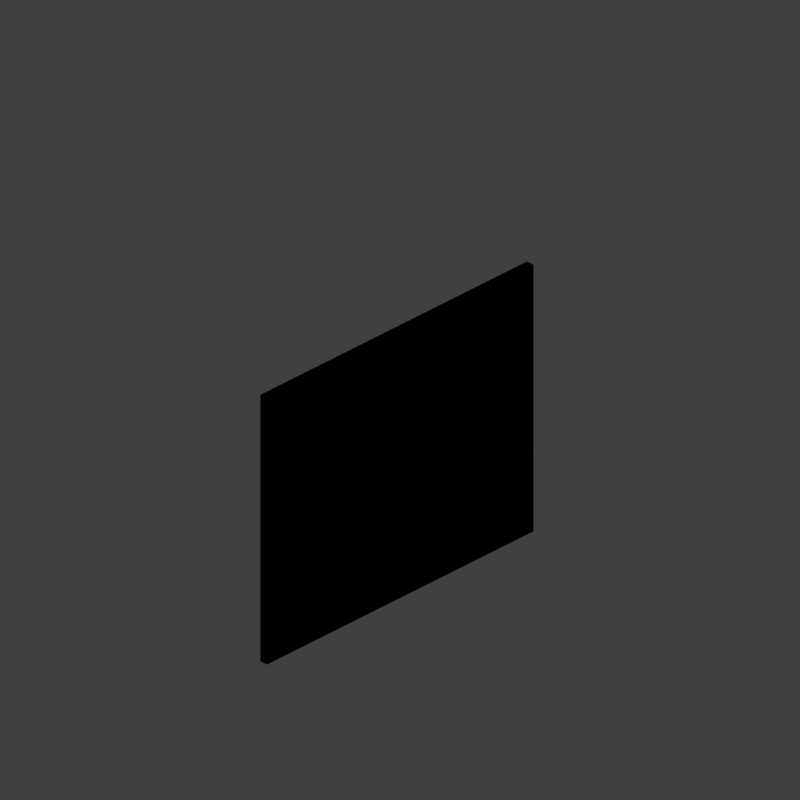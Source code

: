 # Source: WALLBR32_V002.blend  (saved by Blender 2.79.0; exported with 4.5.12 LTS)
import bpy
from mathutils import Matrix  # noqa: F401  (used for matrix-valued properties, if any)

bpy.ops.wm.read_factory_settings(use_empty=True)
scene = bpy.context.scene
scene.name = 'Scene'

# ---- collections
col_collection_1 = bpy.data.collections.new('Collection 1'); scene.collection.children.link(col_collection_1)

# ---- materials (node trees are filled in below, after node groups)
mat_roof = bpy.data.materials.new('roof')
mat_roof.alpha_threshold = 0.0
mat_roof.use_transparent_shadow = False
mat_roof.diffuse_color = (0.855, 0.4215, 0.1829, 1.0)
mat_roof.roughness = 0.5
mat_roof.specular_intensity = 1.0
mat_rct_buildingblocks_marbel = bpy.data.materials.new('RCT_BuildingBlocks_Marbel')
mat_rct_buildingblocks_marbel.alpha_threshold = 0.0
mat_rct_buildingblocks_marbel.use_transparent_shadow = False
mat_rct_buildingblocks_marbel.preview_render_type = 'CUBE'
mat_rct_buildingblocks_marbel.pass_index = 1
mat_rct_buildingblocks_marbel.diffuse_color = (0.09541, 0.8549, 0.2855, 1.0)
mat_rct_buildingblocks_marbel.roughness = 0.5
mat_rct_buildingblocks_marbel.specular_intensity = 1.0

# ---- material node trees

# ---- world
world_world = bpy.data.worlds.new('World'); scene.world = world_world
world_world.color = (0.05088, 0.05088, 0.05088)
world_world.use_sun_shadow = False
world_world.sun_shadow_jitter_overblur = 0.0
world_world.cycles.sampling_method = 'MANUAL'
world_world.light_settings.distance = 0.0

# ---- cameras
cam_camera = bpy.data.cameras.new('Camera')
cam_camera.type = 'ORTHO'
cam_camera.sensor_fit = 'HORIZONTAL'
cam_camera.clip_start = 220.0
cam_camera.clip_end = 340.0
cam_camera.lens = 35.0
cam_camera.sensor_width = 1.0
cam_camera.sensor_height = 18.0
cam_camera.ortho_scale = 8.486
cam_camera.shift_x = -0.000345
cam_camera.shift_y = 0.25
cam_camera.dof.focus_distance = 0.0
cam_camera.dof.aperture_fstop = 128.0
cam_camera.dof.aperture_blades = 6

# ---- lights
light_lightdome = bpy.data.lights.new('LightDome', 'SUN')
light_lightdome.transmission_factor = 0.0
light_lightdome.angle = 0.1993
light_lightdome.energy = 0.1
light_lightdome.shadow_buffer_clip_start = 0.5
light_lightdome.shadow_soft_size = 0.1
light_lightdome.shadow_cascade_max_distance = 1000.0
light_fillerlight = bpy.data.lights.new('FillerLight', 'SUN')
light_fillerlight.transmission_factor = 0.0
light_fillerlight.angle = 0.9273
light_fillerlight.energy = 0.5
light_fillerlight.shadow_buffer_clip_start = 0.5
light_fillerlight.shadow_soft_size = 0.5
light_fillerlight.shadow_cascade_max_distance = 1000.0
light_mainlight = bpy.data.lights.new('MainLight', 'SUN')
light_mainlight.transmission_factor = 0.0
light_mainlight.angle = 0.9273
light_mainlight.energy = 1.3
light_mainlight.shadow_buffer_clip_start = 0.5
light_mainlight.shadow_soft_size = 0.5
light_mainlight.shadow_cascade_max_distance = 1000.0

# ---- meshes
me_cube_003 = bpy.data.meshes.new('Cube.003')
me_cube_003.from_pydata([(2.0, 3.576e-07, 1.633), (2.0, 3.576e-07, 0.0), (-2.0, -2.384e-07, 1.633), (-2.0, -2.384e-07, 0.0), (2.0, 0.1, 1.633), (2.0, 0.1, 0.0), (-2.0, 0.1, 1.633), (-2.0, 0.1, 0.0)], [], [(0, 2, 3, 1), (4, 5, 7, 6), (2, 6, 7, 3), (1, 5, 4, 0), (0, 4, 6, 2), (3, 7, 5, 1)])
me_cube_003.polygons.foreach_set('material_index', [1, 1, 1, 1, 1, 1])
_uv = me_cube_003.uv_layers.new(name='UVMap')
_uv.uv.foreach_set('vector', [0.9942, 0.9829, -0.002054, 0.9829, -0.002054, 0.5442, 0.9942, 0.5442, 0.9942, 0.9829, 0.9942, 0.5442, -0.002054, 0.5442, -0.002054, 0.9829, -0.002054, 0.9829, -0.002054, 0.9829, -0.002054, 0.5442, -0.002054, 0.5442, 0.9942, 0.5442, 0.9942, 0.5442, 0.9942, 0.9829, 0.9942, 0.9829, 0.9942, 0.9829, 0.9942, 0.9829, -0.002054, 0.9829, -0.002054, 0.9829, -0.002054, 0.5442, -0.002054, 0.5442, 0.9942, 0.5442, 0.9942, 0.5442])
me_cube_003.materials.append(mat_roof)
me_cube_003.materials.append(mat_rct_buildingblocks_marbel)
me_cube_003.use_remesh_preserve_volume = False
me_cube_003.use_remesh_preserve_attributes = False
me_cube_003.use_mirror_vertex_groups = False
me_cube_003.update()
me_cube_001 = bpy.data.meshes.new('Cube.001')
me_cube_001.from_pydata([(-2.0, -2.0, 0.0), (-2.0, -2.0, 1.633), (-2.0, 2.0, 0.0), (-2.0, 2.0, 1.633), (2.0, -2.0, 0.0), (2.0, -2.0, 1.633), (2.0, 2.0, 0.0), (2.0, 2.0, 1.633)], [], [(0, 1, 3, 2), (2, 3, 7, 6), (6, 7, 5, 4), (4, 5, 1, 0), (2, 6, 4, 0), (7, 3, 1, 5)])
me_cube_001.use_remesh_preserve_volume = False
me_cube_001.use_remesh_preserve_attributes = False
me_cube_001.use_mirror_vertex_groups = False
me_cube_001.update()
me_cube_000 = bpy.data.meshes.new('Cube.000')
me_cube_000.from_pydata([(2.0, 3.576e-07, 1.633), (2.0, 3.576e-07, 0.0), (-2.0, -2.384e-07, 1.633), (-2.0, -2.384e-07, 0.0), (2.0, 0.1, 1.633), (2.0, 0.1, 0.0), (-2.0, 0.1, 1.633), (-2.0, 0.1, 0.0)], [], [(0, 2, 3, 1), (4, 5, 7, 6), (2, 6, 7, 3), (1, 5, 4, 0), (0, 4, 6, 2), (3, 7, 5, 1)])
me_cube_000.polygons.foreach_set('material_index', [1, 1, 1, 1, 1, 1])
_uv = me_cube_000.uv_layers.new(name='UVMap')
_uv.uv.foreach_set('vector', [0.9942, 0.9829, -0.002054, 0.9829, -0.002054, 0.5442, 0.9942, 0.5442, 0.9942, 0.9829, 0.9942, 0.5442, -0.002054, 0.5442, -0.002054, 0.9829, -0.002054, 0.9829, -0.002054, 0.9829, -0.002054, 0.5442, -0.002054, 0.5442, 0.9942, 0.5442, 0.9942, 0.5442, 0.9942, 0.9829, 0.9942, 0.9829, 0.9942, 0.9829, 0.9942, 0.9829, -0.002054, 0.9829, -0.002054, 0.9829, -0.002054, 0.5442, -0.002054, 0.5442, 0.9942, 0.5442, 0.9942, 0.5442])
me_cube_000.materials.append(mat_roof)
me_cube_000.materials.append(mat_rct_buildingblocks_marbel)
me_cube_000.use_remesh_preserve_volume = False
me_cube_000.use_remesh_preserve_attributes = False
me_cube_000.use_mirror_vertex_groups = False
me_cube_000.update()

# ---- objects
ob_rig = bpy.data.objects.new('Rig', None)
ob_verticaljoint = bpy.data.objects.new('VerticalJoint', None)
ob_lightdome = bpy.data.objects.new('LightDome', light_lightdome)
ob_fillerlight = bpy.data.objects.new('FillerLight', light_fillerlight)
ob_mainlight = bpy.data.objects.new('Mainlight', light_mainlight)
ob_camera = bpy.data.objects.new('Camera', cam_camera)
ob_cube_000 = bpy.data.objects.new('Cube.000', me_cube_003)
ob_cube_001 = bpy.data.objects.new('Cube.001', me_cube_001)
ob_cube_002 = bpy.data.objects.new('Cube.002', me_cube_000)

# ---- transforms, parenting, visibility, modifiers, constraints
ob_rig.location = (0.0, 0.0, 0.0)
ob_rig.rotation_mode = 'YXZ'
ob_rig.rotation_euler = (0.0, 0.0, -0.7854)
ob_rig.empty_image_offset = (0.0, 0.0)
ob_rig.hide_viewport = True
ob_rig.hide_select = True
ob_rig.lineart.crease_threshold = 0.0
ob_verticaljoint.parent = ob_rig
ob_verticaljoint.location = (0.0, 0.0, 0.0)
ob_verticaljoint.empty_image_offset = (0.0, 0.0)
ob_verticaljoint.hide_viewport = True
ob_verticaljoint.hide_select = True
ob_verticaljoint.lineart.crease_threshold = 0.0
ob_lightdome.parent = ob_verticaljoint
ob_lightdome.location = (0.0, 0.0, 0.0)
ob_lightdome.hide_viewport = True
ob_lightdome.hide_select = True
ob_lightdome.lineart.crease_threshold = 0.0
ob_fillerlight.parent = ob_verticaljoint
ob_fillerlight.location = (0.0, 0.0, 0.0)
ob_fillerlight.rotation_euler = (0.0, -1.265, 2.007)
ob_fillerlight.hide_viewport = True
ob_fillerlight.hide_select = True
ob_fillerlight.lineart.crease_threshold = 0.0
ob_mainlight.parent = ob_verticaljoint
ob_mainlight.location = (0.0, 0.0, 0.0)
ob_mainlight.rotation_euler = (1.178, 0.0, 1.571)
ob_mainlight.hide_viewport = True
ob_mainlight.hide_select = True
ob_mainlight.lineart.crease_threshold = 0.0
ob_camera.parent = ob_verticaljoint
ob_camera.location = (0.0, -241.9, 139.7)
ob_camera.rotation_euler = (1.047, 0.0, 0.0)
ob_camera.hide_select = True
ob_camera.lineart.crease_threshold = 0.0
ob_cube_000.location = (0.0, 0.0, 1.633)
ob_cube_000.lineart.crease_threshold = 0.0
ob_cube_001.location = (0.0, 0.0, 0.0)
ob_cube_001.scale = (1.0, 1.0, 0.5)
ob_cube_001.hide_render = True
ob_cube_001.display_type = 'WIRE'
ob_cube_001.lineart.crease_threshold = 0.0
_m = ob_cube_001.modifiers.new('Array', 'ARRAY')
_m.constant_offset_displace = (0.0, 0.0, 0.0)
_m.relative_offset_displace = (0.0, 0.0, 1.0)
ob_cube_002.location = (0.0, 0.0, 0.0)
ob_cube_002.lineart.crease_threshold = 0.0

# ---- collection membership
col_collection_1.objects.link(ob_rig)
col_collection_1.objects.link(ob_verticaljoint)
col_collection_1.objects.link(ob_lightdome)
col_collection_1.objects.link(ob_fillerlight)
col_collection_1.objects.link(ob_mainlight)
col_collection_1.objects.link(ob_camera)
col_collection_1.objects.link(ob_cube_000)
col_collection_1.objects.link(ob_cube_001)
col_collection_1.objects.link(ob_cube_002)
def _layer_coll(name, lc=None):
    lc = lc or bpy.context.view_layer.layer_collection
    for c in lc.children:
        if c.name == name: return c
        r = _layer_coll(name, c)
        if r: return r
_layer_coll('Collection 1').holdout = True

# ---- scene / render settings (as saved in the file)
scene.camera = ob_camera
scene.frame_start = 1; scene.frame_end = 250; scene.frame_set(0)
scene.render.engine = 'BLENDER_EEVEE_NEXT'
scene.render.image_settings.compression = 0
scene.render.resolution_x = 96
scene.render.resolution_y = 96
scene.render.dither_intensity = 0.0
scene.render.film_transparent = True
scene.cycles.use_denoising = False
scene.cycles.samples = 128
scene.cycles.sampling_pattern = 'TABULATED_SOBOL'
scene.cycles.use_adaptive_sampling = False
scene.cycles.use_light_tree = False
scene.cycles.blur_glossy = 0.0
scene.cycles.sample_clamp_indirect = 0.0
scene.view_settings.view_transform = 'Standard'
bpy.context.view_layer.update()
